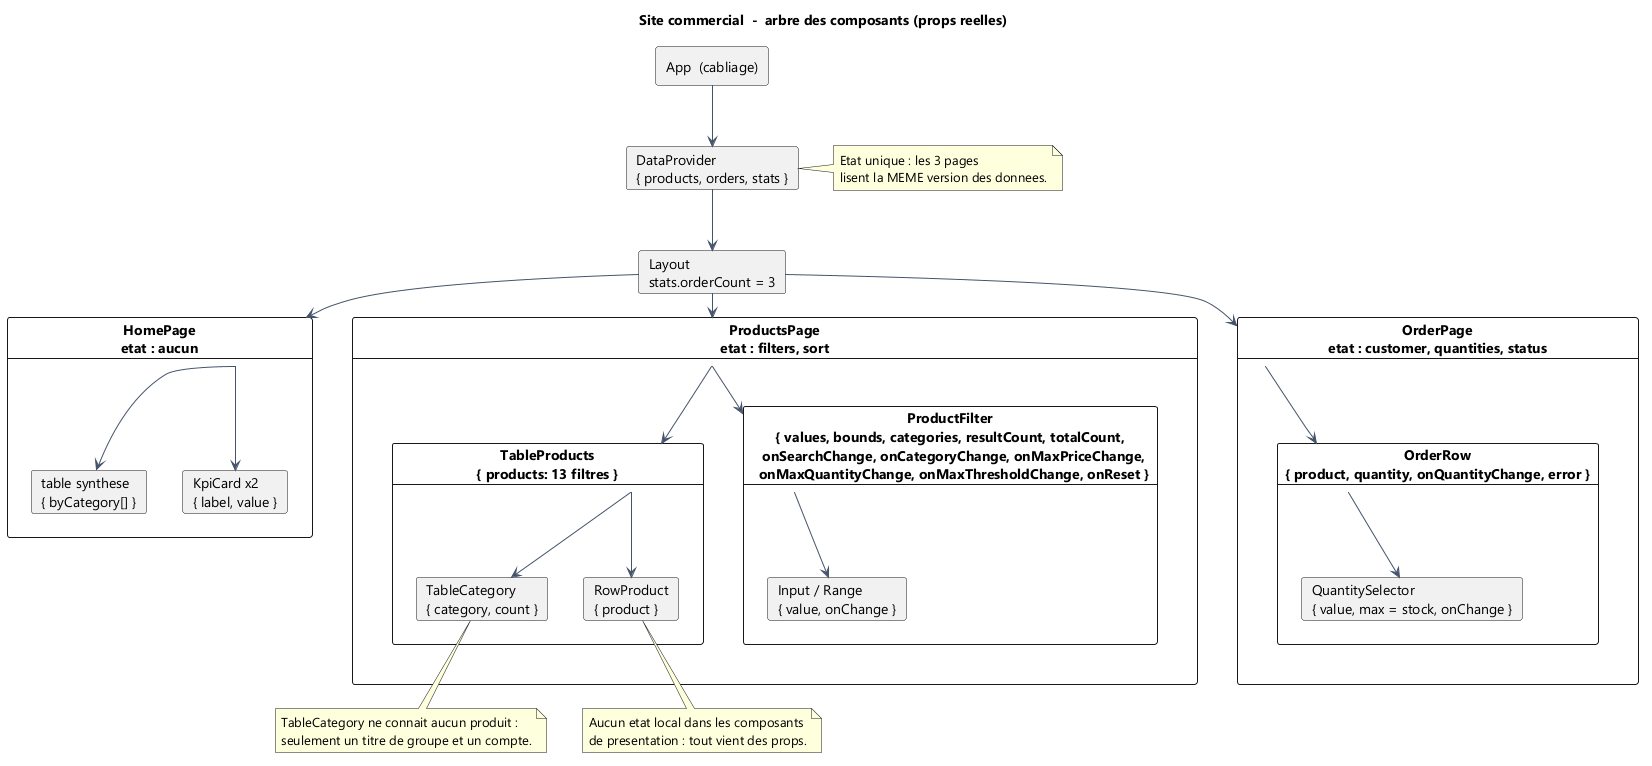

The diagram above was rendered by PlantUML. Its source (embedded in the PNG):
@startuml 02-arbre-composants
title Site commercial  -  arbre des composants (props reelles)

skinparam shadowing false
skinparam defaultFontName Segoe UI
skinparam ArrowColor #44546A

rectangle "App  (cabliage)" as App {
}

card "DataProvider\n{ products, orders, stats }" as Store {
}

card "Layout\nstats.orderCount = 3" as Layout {
}

card "HomePage\netat : aucun" as Accueil {
  card "KpiCard x2\n{ label, value }" as K1
  card "table synthese\n{ byCategory[] }" as K2
}

card "ProductsPage\netat : filters, sort" as Produits {
  card "ProductFilter\n{ values, bounds, categories, resultCount, totalCount,\n  onSearchChange, onCategoryChange, onMaxPriceChange,\n  onMaxQuantityChange, onMaxThresholdChange, onReset }" as F {
    card "Input / Range\n{ value, onChange }" as Atomes
  }
  card "TableProducts\n{ products: 13 filtres }" as T {
    card "TableCategory\n{ category, count }" as C
    card "RowProduct\n{ product }" as R
  }
}

card "OrderPage\netat : customer, quantities, status" as Commande {
  card "OrderRow\n{ product, quantity, onQuantityChange, error }" as L {
    card "QuantitySelector\n{ value, max = stock, onChange }" as S
  }
}

App --> Store
Store --> Layout
Layout --> Accueil
Layout --> Produits
Layout --> Commande
Accueil --> K1
Accueil --> K2
Produits --> F
Produits --> T
F --> Atomes
T --> C
T --> R
Commande --> L
L --> S

note right of Store
  Etat unique : les 3 pages
  lisent la MEME version des donnees.
end note

note bottom of R
  Aucun etat local dans les composants
  de presentation : tout vient des props.
end note

note bottom of C
  TableCategory ne connait aucun produit :
  seulement un titre de groupe et un compte.
end note

@enduml